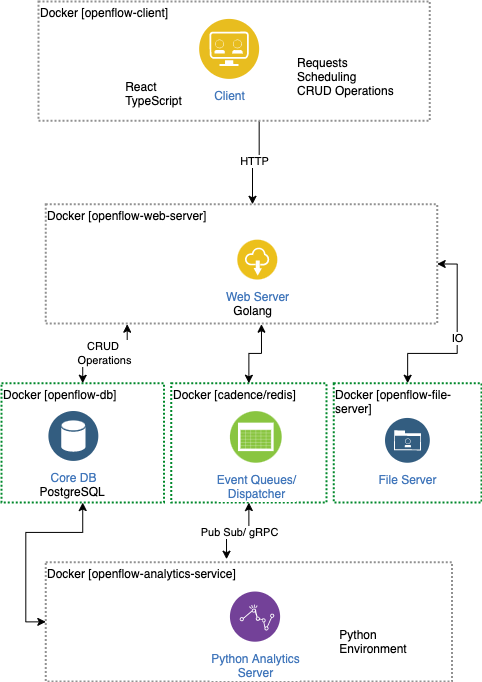

The diagram above was exported from draw.io. Its source (the exported page's mxGraphModel, read from the mxfile embedded in the PNG):
<mxGraphModel dx="1195" dy="2019" grid="1" gridSize="10" guides="1" tooltips="1" connect="1" arrows="1" fold="1" page="1" pageScale="1" pageWidth="827" pageHeight="1169" math="0" shadow="0">
  <root>
    <mxCell id="0" />
    <mxCell id="1" parent="0" />
    <mxCell id="TxL3GjKWh3Z18wF1sAyK-65" value="" style="group" vertex="1" connectable="0" parent="1">
      <mxGeometry x="190" y="-100" width="480" height="680" as="geometry" />
    </mxCell>
    <mxCell id="TxL3GjKWh3Z18wF1sAyK-55" value="Docker [openflow-analytics-service]" style="fontStyle=0;verticalAlign=top;align=left;spacingTop=-2;fillColor=none;rounded=0;whiteSpace=wrap;html=1;strokeColor=#919191;strokeWidth=2;dashed=1;container=1;collapsible=0;expand=0;recursiveResize=0;dashPattern=1 1;" vertex="1" parent="TxL3GjKWh3Z18wF1sAyK-65">
      <mxGeometry x="44.306923076923084" y="560.7017543859649" width="406.15384615384613" height="119.2982456140351" as="geometry" />
    </mxCell>
    <mxCell id="TxL3GjKWh3Z18wF1sAyK-56" value="" style="group" vertex="1" connectable="0" parent="TxL3GjKWh3Z18wF1sAyK-55">
      <mxGeometry x="291.6923076923077" y="59.64912280701755" width="88.61538461538461" height="35.78947368421053" as="geometry" />
    </mxCell>
    <mxCell id="TxL3GjKWh3Z18wF1sAyK-57" value="Python &#10;Environment&#10;" style="text;strokeColor=none;fillColor=none;align=left;verticalAlign=top;spacingLeft=4;spacingRight=4;overflow=hidden;rotatable=0;points=[[0,0.5],[1,0.5]];portConstraint=eastwest;" vertex="1" parent="TxL3GjKWh3Z18wF1sAyK-56">
      <mxGeometry x="-3.6923076923076925" width="92.3076923076923" height="35.78947368421053" as="geometry" />
    </mxCell>
    <mxCell id="TxL3GjKWh3Z18wF1sAyK-54" value="Python Analytics&lt;br&gt;Server" style="aspect=fixed;perimeter=ellipsePerimeter;html=1;align=center;shadow=0;dashed=0;fontColor=#4277BB;labelBackgroundColor=#ffffff;fontSize=12;spacingTop=3;image;image=img/lib/ibm/analytics/analytics.svg;dashPattern=1 1;fillColor=none;" vertex="1" parent="TxL3GjKWh3Z18wF1sAyK-55">
      <mxGeometry x="184.62" y="29.82" width="50.18" height="50.18" as="geometry" />
    </mxCell>
    <mxCell id="TxL3GjKWh3Z18wF1sAyK-58" value="Pub Sub/ gRPC" style="edgeStyle=orthogonalEdgeStyle;rounded=0;orthogonalLoop=1;jettySize=auto;html=1;entryX=0.445;entryY=-0.025;entryDx=0;entryDy=0;entryPerimeter=0;startArrow=classic;startFill=1;" edge="1" parent="TxL3GjKWh3Z18wF1sAyK-65" source="TxL3GjKWh3Z18wF1sAyK-44" target="TxL3GjKWh3Z18wF1sAyK-55">
      <mxGeometry relative="1" as="geometry" />
    </mxCell>
    <mxCell id="TxL3GjKWh3Z18wF1sAyK-44" value="Docker [cadence/redis]" style="fontStyle=0;verticalAlign=top;align=left;spacingTop=-2;fillColor=none;rounded=0;whiteSpace=wrap;html=1;strokeColor=#00882B;strokeWidth=2;dashed=1;container=1;collapsible=0;expand=0;recursiveResize=0;dashPattern=1 1;" vertex="1" parent="TxL3GjKWh3Z18wF1sAyK-65">
      <mxGeometry x="169.84615384615387" y="381.7543859649123" width="155.07692307692307" height="119.2982456140351" as="geometry" />
    </mxCell>
    <mxCell id="TxL3GjKWh3Z18wF1sAyK-40" value="Event Queues/&lt;br&gt;Dispatcher" style="aspect=fixed;perimeter=ellipsePerimeter;html=1;align=center;shadow=0;dashed=0;fontColor=#4277BB;labelBackgroundColor=#ffffff;fontSize=12;spacingTop=3;image;image=img/lib/ibm/infrastructure/event_feed.svg;dashPattern=1 1;fillColor=none;" vertex="1" parent="TxL3GjKWh3Z18wF1sAyK-44">
      <mxGeometry x="59.08" y="28.25" width="51.75" height="51.75" as="geometry" />
    </mxCell>
    <mxCell id="TxL3GjKWh3Z18wF1sAyK-59" style="edgeStyle=orthogonalEdgeStyle;rounded=0;orthogonalLoop=1;jettySize=auto;html=1;entryX=0;entryY=0.5;entryDx=0;entryDy=0;startArrow=classic;startFill=1;" edge="1" parent="TxL3GjKWh3Z18wF1sAyK-65" source="TxL3GjKWh3Z18wF1sAyK-43" target="TxL3GjKWh3Z18wF1sAyK-55">
      <mxGeometry relative="1" as="geometry" />
    </mxCell>
    <mxCell id="TxL3GjKWh3Z18wF1sAyK-43" value="Docker [openflow-db]" style="fontStyle=0;verticalAlign=top;align=left;spacingTop=-2;fillColor=none;rounded=0;whiteSpace=wrap;html=1;strokeColor=#00882B;strokeWidth=2;dashed=1;container=1;collapsible=0;expand=0;recursiveResize=0;dashPattern=1 1;" vertex="1" parent="TxL3GjKWh3Z18wF1sAyK-65">
      <mxGeometry y="381.7543859649123" width="162.46153846153848" height="119.2982456140351" as="geometry" />
    </mxCell>
    <mxCell id="TxL3GjKWh3Z18wF1sAyK-31" value="" style="group" vertex="1" connectable="0" parent="TxL3GjKWh3Z18wF1sAyK-43">
      <mxGeometry x="51.6923076923077" y="28.24947368421053" width="80" height="90" as="geometry" />
    </mxCell>
    <mxCell id="TxL3GjKWh3Z18wF1sAyK-25" value="PostgreSQL" style="text;strokeColor=none;fillColor=none;align=left;verticalAlign=top;spacingLeft=4;spacingRight=4;overflow=hidden;rotatable=0;points=[[0,0.5],[1,0.5]];portConstraint=eastwest;" vertex="1" parent="TxL3GjKWh3Z18wF1sAyK-31">
      <mxGeometry x="-19.28" y="66.63" width="80" height="23.37" as="geometry" />
    </mxCell>
    <mxCell id="TxL3GjKWh3Z18wF1sAyK-24" value="Core DB&lt;br&gt;" style="aspect=fixed;perimeter=ellipsePerimeter;html=1;align=center;shadow=0;dashed=0;fontColor=#4277BB;labelBackgroundColor=#ffffff;fontSize=12;spacingTop=3;image;image=img/lib/ibm/data/data_services.svg;" vertex="1" parent="TxL3GjKWh3Z18wF1sAyK-43">
      <mxGeometry x="47.41230769230771" y="28.2494736842105" width="50" height="50" as="geometry" />
    </mxCell>
    <mxCell id="TxL3GjKWh3Z18wF1sAyK-36" value="Docker [openflow-web-server]" style="fontStyle=0;verticalAlign=top;align=left;spacingTop=-2;fillColor=none;rounded=0;whiteSpace=wrap;html=1;strokeColor=#919191;strokeWidth=2;dashed=1;container=1;collapsible=0;expand=0;recursiveResize=0;dashPattern=1 1;" vertex="1" parent="TxL3GjKWh3Z18wF1sAyK-65">
      <mxGeometry x="44.30769230769231" y="202.80701754385964" width="391.3846153846154" height="119.2982456140351" as="geometry" />
    </mxCell>
    <mxCell id="TxL3GjKWh3Z18wF1sAyK-30" value="" style="group" vertex="1" connectable="0" parent="TxL3GjKWh3Z18wF1sAyK-36">
      <mxGeometry x="192" y="35.78947368421053" width="50" height="80" as="geometry" />
    </mxCell>
    <mxCell id="TxL3GjKWh3Z18wF1sAyK-9" value="Web Server&lt;br&gt;" style="aspect=fixed;perimeter=ellipsePerimeter;html=1;align=center;shadow=0;dashed=0;fontColor=#4277BB;labelBackgroundColor=#ffffff;fontSize=12;spacingTop=3;image;image=img/lib/ibm/applications/saas_applications.svg;" vertex="1" parent="TxL3GjKWh3Z18wF1sAyK-30">
      <mxGeometry width="40" height="40" as="geometry" />
    </mxCell>
    <mxCell id="TxL3GjKWh3Z18wF1sAyK-21" value="Golang" style="text;strokeColor=none;fillColor=none;align=left;verticalAlign=top;spacingLeft=4;spacingRight=4;overflow=hidden;rotatable=0;points=[[0,0.5],[1,0.5]];portConstraint=eastwest;" vertex="1" parent="TxL3GjKWh3Z18wF1sAyK-30">
      <mxGeometry x="-10" y="57.68" width="60" height="26.32" as="geometry" />
    </mxCell>
    <mxCell id="TxL3GjKWh3Z18wF1sAyK-27" value="CRUD&amp;nbsp;&lt;br&gt;Operations" style="edgeStyle=orthogonalEdgeStyle;rounded=0;orthogonalLoop=1;jettySize=auto;html=1;startArrow=classic;startFill=1;exitX=0.208;exitY=1.005;exitDx=0;exitDy=0;exitPerimeter=0;" edge="1" parent="TxL3GjKWh3Z18wF1sAyK-65" source="TxL3GjKWh3Z18wF1sAyK-36" target="TxL3GjKWh3Z18wF1sAyK-43">
      <mxGeometry relative="1" as="geometry">
        <mxPoint x="79.75384615384615" y="357.89473684210526" as="targetPoint" />
      </mxGeometry>
    </mxCell>
    <mxCell id="TxL3GjKWh3Z18wF1sAyK-12" value="HTTP" style="edgeStyle=orthogonalEdgeStyle;rounded=0;orthogonalLoop=1;jettySize=auto;html=1;exitX=0.564;exitY=1.005;exitDx=0;exitDy=0;exitPerimeter=0;" edge="1" parent="TxL3GjKWh3Z18wF1sAyK-65" source="TxL3GjKWh3Z18wF1sAyK-35" target="TxL3GjKWh3Z18wF1sAyK-36">
      <mxGeometry relative="1" as="geometry">
        <mxPoint x="251" y="200" as="targetPoint" />
        <Array as="points">
          <mxPoint x="258" y="160" />
          <mxPoint x="251" y="160" />
        </Array>
      </mxGeometry>
    </mxCell>
    <mxCell id="TxL3GjKWh3Z18wF1sAyK-42" style="edgeStyle=orthogonalEdgeStyle;rounded=0;orthogonalLoop=1;jettySize=auto;html=1;startArrow=classic;startFill=1;exitX=0.551;exitY=1.005;exitDx=0;exitDy=0;exitPerimeter=0;" edge="1" parent="TxL3GjKWh3Z18wF1sAyK-65" source="TxL3GjKWh3Z18wF1sAyK-36" target="TxL3GjKWh3Z18wF1sAyK-44">
      <mxGeometry relative="1" as="geometry">
        <mxPoint x="317.53846153846155" y="357.89473684210526" as="targetPoint" />
      </mxGeometry>
    </mxCell>
    <mxCell id="TxL3GjKWh3Z18wF1sAyK-53" value="IO" style="edgeStyle=orthogonalEdgeStyle;rounded=0;orthogonalLoop=1;jettySize=auto;html=1;startArrow=classic;startFill=1;exitX=1;exitY=0.5;exitDx=0;exitDy=0;" edge="1" parent="TxL3GjKWh3Z18wF1sAyK-65" source="TxL3GjKWh3Z18wF1sAyK-36" target="TxL3GjKWh3Z18wF1sAyK-52">
      <mxGeometry relative="1" as="geometry" />
    </mxCell>
    <mxCell id="TxL3GjKWh3Z18wF1sAyK-61" value="" style="group" vertex="1" connectable="0" parent="TxL3GjKWh3Z18wF1sAyK-65">
      <mxGeometry x="332.3076923076923" y="381.7543859649123" width="147.6923076923077" height="119.2982456140351" as="geometry" />
    </mxCell>
    <mxCell id="TxL3GjKWh3Z18wF1sAyK-52" value="Docker [openflow-file-server]" style="fontStyle=0;verticalAlign=top;align=left;spacingTop=-2;fillColor=none;rounded=0;whiteSpace=wrap;html=1;strokeColor=#00882B;strokeWidth=2;dashed=1;container=1;collapsible=0;expand=0;recursiveResize=0;dashPattern=1 1;" vertex="1" parent="TxL3GjKWh3Z18wF1sAyK-61">
      <mxGeometry width="147.6923076923077" height="119.2982456140351" as="geometry" />
    </mxCell>
    <mxCell id="TxL3GjKWh3Z18wF1sAyK-49" value="File Server&lt;br&gt;" style="aspect=fixed;perimeter=ellipsePerimeter;html=1;align=center;shadow=0;dashed=0;fontColor=#4277BB;labelBackgroundColor=#ffffff;fontSize=12;spacingTop=3;image;image=img/lib/ibm/data/enterprise_user_directory.svg;dashPattern=1 1;fillColor=none;" vertex="1" parent="TxL3GjKWh3Z18wF1sAyK-61">
      <mxGeometry x="51.69" y="35.19" width="44.81" height="44.81" as="geometry" />
    </mxCell>
    <mxCell id="TxL3GjKWh3Z18wF1sAyK-63" value="" style="group" vertex="1" connectable="0" parent="TxL3GjKWh3Z18wF1sAyK-65">
      <mxGeometry x="36.92307692307693" width="391.3846153846154" height="119.2982456140351" as="geometry" />
    </mxCell>
    <mxCell id="TxL3GjKWh3Z18wF1sAyK-35" value="Docker [openflow-client]" style="fontStyle=0;verticalAlign=top;align=left;spacingTop=-2;fillColor=none;rounded=0;whiteSpace=wrap;html=1;strokeColor=#919191;strokeWidth=2;dashed=1;container=1;collapsible=0;expand=0;recursiveResize=0;dashPattern=1 1;" vertex="1" parent="TxL3GjKWh3Z18wF1sAyK-63">
      <mxGeometry width="391.3846153846154" height="119.2982456140351" as="geometry" />
    </mxCell>
    <mxCell id="TxL3GjKWh3Z18wF1sAyK-17" value="Requests&#10;Scheduling&#10;CRUD Operations" style="text;strokeColor=none;fillColor=none;align=left;verticalAlign=top;spacingLeft=4;spacingRight=4;overflow=hidden;rotatable=0;points=[[0,0.5],[1,0.5]];portConstraint=eastwest;" vertex="1" parent="TxL3GjKWh3Z18wF1sAyK-35">
      <mxGeometry x="253.08" y="47.51" width="116.92" height="52.49" as="geometry" />
    </mxCell>
    <mxCell id="TxL3GjKWh3Z18wF1sAyK-1" value="Client" style="aspect=fixed;perimeter=ellipsePerimeter;html=1;align=center;shadow=0;dashed=0;fontColor=#4277BB;labelBackgroundColor=#ffffff;fontSize=12;spacingTop=3;image;image=img/lib/ibm/applications/api_developer_portal.svg;" vertex="1" parent="TxL3GjKWh3Z18wF1sAyK-35">
      <mxGeometry x="161.23076923076925" y="17.89473684210526" width="60" height="60" as="geometry" />
    </mxCell>
    <mxCell id="TxL3GjKWh3Z18wF1sAyK-28" value="" style="group" vertex="1" connectable="0" parent="TxL3GjKWh3Z18wF1sAyK-63">
      <mxGeometry x="81.23076923076924" y="17.894736842105264" width="80" height="90" as="geometry" />
    </mxCell>
    <mxCell id="TxL3GjKWh3Z18wF1sAyK-22" value="React&#10;TypeScript" style="text;strokeColor=none;fillColor=none;align=left;verticalAlign=top;spacingLeft=4;spacingRight=4;overflow=hidden;rotatable=0;points=[[0,0.5],[1,0.5]];portConstraint=eastwest;" vertex="1" parent="TxL3GjKWh3Z18wF1sAyK-28">
      <mxGeometry y="53.68" width="80" height="36.32" as="geometry" />
    </mxCell>
  </root>
</mxGraphModel>